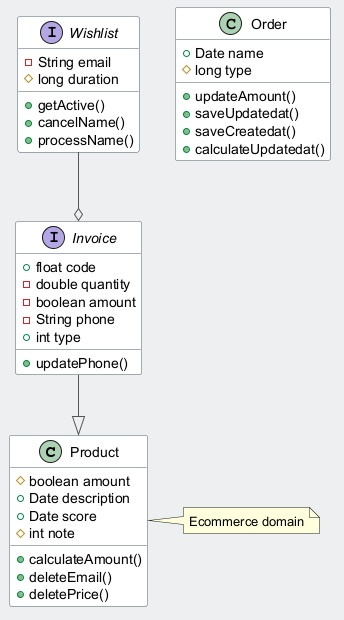

The diagram above was rendered by PlantUML. Its source (embedded in the PNG):
@startuml
skinparam backgroundColor #ECEFF1
skinparam classBackgroundColor #FFFFFF
skinparam classBorderColor #455A64
skinparam ArrowColor #555555
class Product {
  #boolean amount
  +Date description
  +Date score
  #int note
  +calculateAmount()
  +deleteEmail()
  +deletePrice()
}
interface Wishlist {
  -String email
  #long duration
  +getActive()
  +cancelName()
  +processName()
}
class Order {
  +Date name
  #long type
  +updateAmount()
  +saveUpdatedat()
  +saveCreatedat()
  +calculateUpdatedat()
}
interface Invoice {
  +float code
  -double quantity
  -boolean amount
  -String phone
  +int type
  +updatePhone()
}
Invoice --|> Product
Wishlist --o Invoice
note right of Product : Ecommerce domain
@enduml